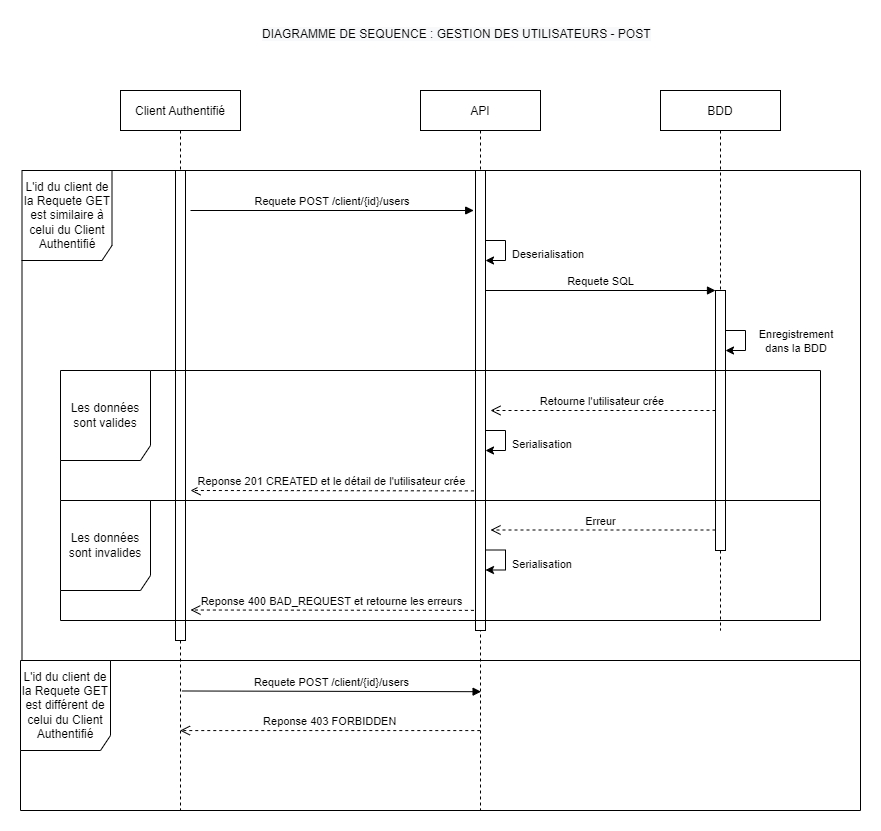

The diagram above was exported from draw.io. Its source (the exported page's mxGraphModel, read from the mxfile embedded in the PNG):
<mxGraphModel dx="2105" dy="547" grid="1" gridSize="10" guides="1" tooltips="1" connect="1" arrows="1" fold="1" page="1" pageScale="1" pageWidth="827" pageHeight="1169" math="0" shadow="0">
  <root>
    <mxCell id="0" />
    <mxCell id="1" parent="0" />
    <mxCell id="oVhhlkTVRfjdDUXNSwGc-12" value="&lt;span style=&quot;color: rgb(0 , 0 , 0) ; font-family: &amp;#34;helvetica&amp;#34; ; font-size: 12px ; font-style: normal ; font-weight: 400 ; letter-spacing: normal ; text-align: center ; text-indent: 0px ; text-transform: none ; word-spacing: 0px ; background-color: rgb(248 , 249 , 250) ; display: inline ; float: none&quot;&gt;DIAGRAMME DE SEQUENCE : GESTION DES UTILISATEURS - POST&lt;/span&gt;" style="text;whiteSpace=wrap;html=1;" vertex="1" parent="1">
      <mxGeometry x="200" y="10" width="440" height="30" as="geometry" />
    </mxCell>
    <mxCell id="oVhhlkTVRfjdDUXNSwGc-41" value="Client Authentifié" style="shape=umlLifeline;perimeter=lifelinePerimeter;container=1;collapsible=0;recursiveResize=0;rounded=0;shadow=0;strokeWidth=1;" vertex="1" parent="1">
      <mxGeometry x="60" y="80" width="120" height="720" as="geometry" />
    </mxCell>
    <mxCell id="oVhhlkTVRfjdDUXNSwGc-42" value="" style="points=[];perimeter=orthogonalPerimeter;rounded=0;shadow=0;strokeWidth=1;" vertex="1" parent="oVhhlkTVRfjdDUXNSwGc-41">
      <mxGeometry x="55" y="80" width="10" height="470" as="geometry" />
    </mxCell>
    <mxCell id="oVhhlkTVRfjdDUXNSwGc-44" value="API" style="shape=umlLifeline;perimeter=lifelinePerimeter;container=1;collapsible=0;recursiveResize=0;rounded=0;shadow=0;strokeWidth=1;" vertex="1" parent="1">
      <mxGeometry x="360" y="80" width="120" height="720" as="geometry" />
    </mxCell>
    <mxCell id="oVhhlkTVRfjdDUXNSwGc-45" value="" style="points=[];perimeter=orthogonalPerimeter;rounded=0;shadow=0;strokeWidth=1;" vertex="1" parent="oVhhlkTVRfjdDUXNSwGc-44">
      <mxGeometry x="55" y="80" width="10" height="460" as="geometry" />
    </mxCell>
    <mxCell id="oVhhlkTVRfjdDUXNSwGc-46" value="" style="endArrow=classic;html=1;rounded=0;" edge="1" parent="oVhhlkTVRfjdDUXNSwGc-44">
      <mxGeometry width="50" height="50" relative="1" as="geometry">
        <mxPoint x="65" y="340" as="sourcePoint" />
        <mxPoint x="65" y="360" as="targetPoint" />
        <Array as="points">
          <mxPoint x="85" y="340" />
          <mxPoint x="85" y="360" />
        </Array>
      </mxGeometry>
    </mxCell>
    <mxCell id="oVhhlkTVRfjdDUXNSwGc-99" value="" style="endArrow=classic;html=1;rounded=0;" edge="1" parent="oVhhlkTVRfjdDUXNSwGc-44">
      <mxGeometry width="50" height="50" relative="1" as="geometry">
        <mxPoint x="65" y="150" as="sourcePoint" />
        <mxPoint x="65" y="170" as="targetPoint" />
        <Array as="points">
          <mxPoint x="85" y="150" />
          <mxPoint x="85" y="170" />
        </Array>
      </mxGeometry>
    </mxCell>
    <mxCell id="oVhhlkTVRfjdDUXNSwGc-53" value="Reponse 201 CREATED et le détail de l'utilisateur crée" style="verticalAlign=bottom;endArrow=open;dashed=1;endSize=8;shadow=0;strokeWidth=1;exitX=0.14;exitY=0.239;exitDx=0;exitDy=0;exitPerimeter=0;" edge="1" parent="oVhhlkTVRfjdDUXNSwGc-44">
      <mxGeometry relative="1" as="geometry">
        <mxPoint x="-230" y="400" as="targetPoint" />
        <mxPoint x="53.40000000000009" y="400.3800000000001" as="sourcePoint" />
      </mxGeometry>
    </mxCell>
    <mxCell id="oVhhlkTVRfjdDUXNSwGc-49" value="BDD" style="shape=umlLifeline;perimeter=lifelinePerimeter;container=1;collapsible=0;recursiveResize=0;rounded=0;shadow=0;strokeWidth=1;" vertex="1" parent="1">
      <mxGeometry x="600" y="80" width="120" height="540" as="geometry" />
    </mxCell>
    <mxCell id="oVhhlkTVRfjdDUXNSwGc-50" value="" style="points=[];perimeter=orthogonalPerimeter;rounded=0;shadow=0;strokeWidth=1;" vertex="1" parent="oVhhlkTVRfjdDUXNSwGc-49">
      <mxGeometry x="55" y="200" width="10" height="260" as="geometry" />
    </mxCell>
    <mxCell id="oVhhlkTVRfjdDUXNSwGc-51" value="" style="endArrow=classic;html=1;rounded=0;" edge="1" parent="oVhhlkTVRfjdDUXNSwGc-49">
      <mxGeometry width="50" height="50" relative="1" as="geometry">
        <mxPoint x="65" y="240" as="sourcePoint" />
        <mxPoint x="65" y="260" as="targetPoint" />
        <Array as="points">
          <mxPoint x="85" y="240" />
          <mxPoint x="85" y="260" />
        </Array>
      </mxGeometry>
    </mxCell>
    <mxCell id="oVhhlkTVRfjdDUXNSwGc-56" value="Retourne l'utilisateur crée" style="verticalAlign=bottom;endArrow=open;dashed=1;endSize=8;shadow=0;strokeWidth=1;" edge="1" parent="oVhhlkTVRfjdDUXNSwGc-49">
      <mxGeometry relative="1" as="geometry">
        <mxPoint x="-170" y="320" as="targetPoint" />
        <mxPoint x="55" y="320" as="sourcePoint" />
      </mxGeometry>
    </mxCell>
    <mxCell id="oVhhlkTVRfjdDUXNSwGc-52" value="L'id du client de la Requete GET est similaire à celui du Client Authentifié" style="shape=umlFrame;whiteSpace=wrap;html=1;width=90;height=90;" vertex="1" parent="1">
      <mxGeometry x="-38.5" y="160" width="838.5" height="490" as="geometry" />
    </mxCell>
    <mxCell id="oVhhlkTVRfjdDUXNSwGc-54" value="Requete POST /client/{id}/users" style="verticalAlign=bottom;endArrow=block;shadow=0;strokeWidth=1;" edge="1" parent="1">
      <mxGeometry relative="1" as="geometry">
        <mxPoint x="130" y="200" as="sourcePoint" />
        <mxPoint x="413.1999999999998" y="200" as="targetPoint" />
      </mxGeometry>
    </mxCell>
    <mxCell id="oVhhlkTVRfjdDUXNSwGc-55" value="&lt;div style=&quot;text-align: center&quot;&gt;&lt;font face=&quot;helvetica&quot;&gt;&lt;span style=&quot;font-size: 11px ; background-color: rgb(255 , 255 , 255)&quot;&gt;Enregistrement dans la BDD&lt;/span&gt;&lt;/font&gt;&lt;/div&gt;" style="text;whiteSpace=wrap;html=1;" vertex="1" parent="1">
      <mxGeometry x="690" y="310" width="90" height="30" as="geometry" />
    </mxCell>
    <mxCell id="oVhhlkTVRfjdDUXNSwGc-58" value="&lt;span style=&quot;color: rgb(0 , 0 , 0) ; font-family: &amp;#34;helvetica&amp;#34; ; font-size: 11px ; font-style: normal ; font-weight: 400 ; letter-spacing: normal ; text-align: center ; text-indent: 0px ; text-transform: none ; word-spacing: 0px ; background-color: rgb(255 , 255 , 255) ; display: inline ; float: none&quot;&gt;Serialisation&lt;/span&gt;" style="text;whiteSpace=wrap;html=1;" vertex="1" parent="1">
      <mxGeometry x="450" y="420" width="100" height="30" as="geometry" />
    </mxCell>
    <mxCell id="oVhhlkTVRfjdDUXNSwGc-75" value="L'id du client de la Requete GET est différent de celui du Client Authentifié" style="shape=umlFrame;whiteSpace=wrap;html=1;width=90;height=90;" vertex="1" parent="1">
      <mxGeometry x="-40" y="650" width="840" height="150" as="geometry" />
    </mxCell>
    <mxCell id="oVhhlkTVRfjdDUXNSwGc-78" value="Requete POST /client/{id}/users" style="verticalAlign=bottom;endArrow=block;shadow=0;strokeWidth=1;entryX=0.505;entryY=0.835;entryDx=0;entryDy=0;entryPerimeter=0;exitX=0.512;exitY=0.834;exitDx=0;exitDy=0;exitPerimeter=0;" edge="1" parent="1" source="oVhhlkTVRfjdDUXNSwGc-41" target="oVhhlkTVRfjdDUXNSwGc-44">
      <mxGeometry relative="1" as="geometry">
        <mxPoint x="130" y="680" as="sourcePoint" />
        <mxPoint x="410" y="680" as="targetPoint" />
      </mxGeometry>
    </mxCell>
    <mxCell id="oVhhlkTVRfjdDUXNSwGc-79" value="Reponse 403 FORBIDDEN" style="verticalAlign=bottom;endArrow=open;dashed=1;endSize=8;shadow=0;strokeWidth=1;exitX=0.498;exitY=0.889;exitDx=0;exitDy=0;exitPerimeter=0;" edge="1" parent="1" source="oVhhlkTVRfjdDUXNSwGc-44" target="oVhhlkTVRfjdDUXNSwGc-41">
      <mxGeometry relative="1" as="geometry">
        <mxPoint x="140" y="720" as="targetPoint" />
        <mxPoint x="410" y="718" as="sourcePoint" />
      </mxGeometry>
    </mxCell>
    <mxCell id="oVhhlkTVRfjdDUXNSwGc-100" value="&lt;span style=&quot;color: rgb(0 , 0 , 0) ; font-family: &amp;#34;helvetica&amp;#34; ; font-size: 11px ; font-style: normal ; font-weight: 400 ; letter-spacing: normal ; text-align: center ; text-indent: 0px ; text-transform: none ; word-spacing: 0px ; background-color: rgb(255 , 255 , 255) ; display: inline ; float: none&quot;&gt;Deserialisation&lt;/span&gt;" style="text;whiteSpace=wrap;html=1;" vertex="1" parent="1">
      <mxGeometry x="450" y="230" width="100" height="30" as="geometry" />
    </mxCell>
    <mxCell id="oVhhlkTVRfjdDUXNSwGc-103" value="Requete SQL" style="verticalAlign=bottom;endArrow=block;shadow=0;strokeWidth=1;" edge="1" parent="1">
      <mxGeometry relative="1" as="geometry">
        <mxPoint x="425.5" y="280" as="sourcePoint" />
        <mxPoint x="655" y="280" as="targetPoint" />
      </mxGeometry>
    </mxCell>
    <mxCell id="oVhhlkTVRfjdDUXNSwGc-104" value="" style="endArrow=classic;html=1;rounded=0;" edge="1" parent="1">
      <mxGeometry width="50" height="50" relative="1" as="geometry">
        <mxPoint x="425" y="539.5" as="sourcePoint" />
        <mxPoint x="425" y="559.5" as="targetPoint" />
        <Array as="points">
          <mxPoint x="445" y="539.5" />
          <mxPoint x="445" y="559.5" />
        </Array>
      </mxGeometry>
    </mxCell>
    <mxCell id="oVhhlkTVRfjdDUXNSwGc-105" value="Reponse 400 BAD_REQUEST et retourne les erreurs" style="verticalAlign=bottom;endArrow=open;dashed=1;endSize=8;shadow=0;strokeWidth=1;exitX=0.14;exitY=0.239;exitDx=0;exitDy=0;exitPerimeter=0;" edge="1" parent="1">
      <mxGeometry relative="1" as="geometry">
        <mxPoint x="130" y="599.5" as="targetPoint" />
        <mxPoint x="413.4000000000001" y="599.8800000000001" as="sourcePoint" />
      </mxGeometry>
    </mxCell>
    <mxCell id="oVhhlkTVRfjdDUXNSwGc-106" value="Erreur " style="verticalAlign=bottom;endArrow=open;dashed=1;endSize=8;shadow=0;strokeWidth=1;" edge="1" parent="1">
      <mxGeometry relative="1" as="geometry">
        <mxPoint x="430" y="519.5" as="targetPoint" />
        <mxPoint x="655" y="519.5" as="sourcePoint" />
      </mxGeometry>
    </mxCell>
    <mxCell id="oVhhlkTVRfjdDUXNSwGc-107" value="&lt;span style=&quot;color: rgb(0 , 0 , 0) ; font-family: &amp;#34;helvetica&amp;#34; ; font-size: 11px ; font-style: normal ; font-weight: 400 ; letter-spacing: normal ; text-align: center ; text-indent: 0px ; text-transform: none ; word-spacing: 0px ; background-color: rgb(255 , 255 , 255) ; display: inline ; float: none&quot;&gt;Serialisation&lt;/span&gt;" style="text;whiteSpace=wrap;html=1;" vertex="1" parent="1">
      <mxGeometry x="450" y="539.5" width="100" height="30" as="geometry" />
    </mxCell>
    <mxCell id="oVhhlkTVRfjdDUXNSwGc-108" value="Les données sont valides" style="shape=umlFrame;whiteSpace=wrap;html=1;width=90;height=90;" vertex="1" parent="1">
      <mxGeometry y="360" width="760" height="130" as="geometry" />
    </mxCell>
    <mxCell id="oVhhlkTVRfjdDUXNSwGc-110" value="Les données sont invalides" style="shape=umlFrame;whiteSpace=wrap;html=1;width=90;height=90;" vertex="1" parent="1">
      <mxGeometry y="490" width="760" height="120" as="geometry" />
    </mxCell>
  </root>
</mxGraphModel>